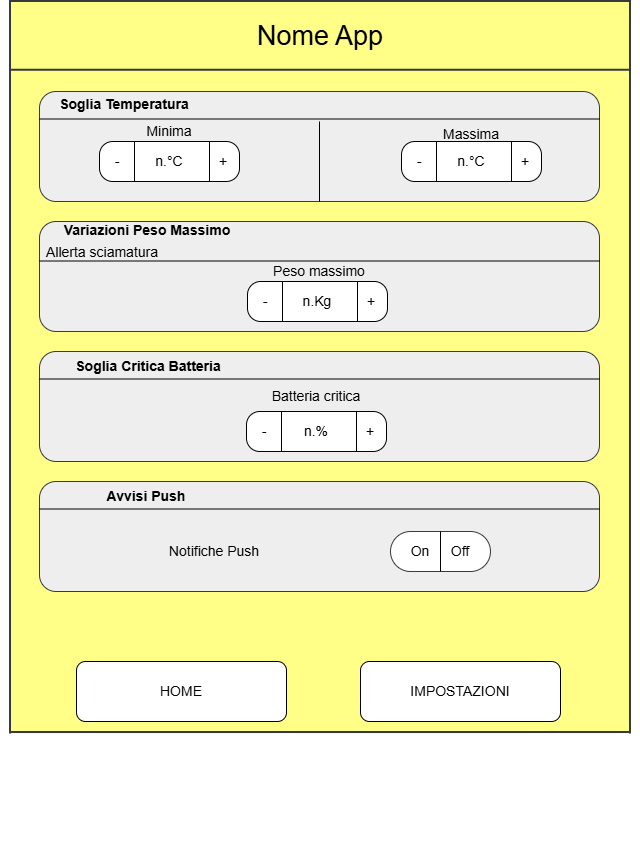

The diagram above was exported from draw.io. Its source (the exported page's mxGraphModel, read from the mxfile embedded in the PNG):
<mxGraphModel dx="1163" dy="1845" grid="1" gridSize="10" guides="1" tooltips="1" connect="1" arrows="1" fold="1" page="1" pageScale="1" pageWidth="827" pageHeight="1169" math="0" shadow="0">
  <root>
    <mxCell id="0" />
    <mxCell id="1" parent="0" />
    <mxCell id="I9KFuMeHdMyhkap8VUa8-2" parent="1" style="html=1;verticalLabelPosition=bottom;align=center;labelBackgroundColor=#ffffff;verticalAlign=top;strokeWidth=2;shadow=0;dashed=0;shape=mxgraph.ios7.icons.smartphone;fontSize=14;fillColor=#ffff88;strokeColor=#36393d;" value="" vertex="1">
      <mxGeometry height="860" width="620" x="60" y="-790" as="geometry" />
    </mxCell>
    <mxCell id="I9KFuMeHdMyhkap8VUa8-3" parent="1" style="text;html=1;whiteSpace=wrap;strokeColor=none;fillColor=none;align=center;verticalAlign=middle;rounded=0;fontSize=14;" value="&lt;font style=&quot;font-size: 27px;&quot;&gt;Nome App&lt;/font&gt;" vertex="1">
      <mxGeometry height="30" width="208" x="266" y="-770" as="geometry" />
    </mxCell>
    <mxCell id="I9KFuMeHdMyhkap8VUa8-4" parent="1" style="rounded=1;whiteSpace=wrap;html=1;fontSize=14;fillColor=#eeeeee;strokeColor=#36393d;" value="" vertex="1">
      <mxGeometry height="110" width="560" x="89" y="-700" as="geometry" />
    </mxCell>
    <mxCell id="I9KFuMeHdMyhkap8VUa8-5" parent="1" style="rounded=1;whiteSpace=wrap;html=1;fontSize=14;fillColor=#eeeeee;strokeColor=#36393d;" value="" vertex="1">
      <mxGeometry height="110" width="560" x="89" y="-570" as="geometry" />
    </mxCell>
    <mxCell id="I9KFuMeHdMyhkap8VUa8-6" parent="1" style="rounded=1;whiteSpace=wrap;html=1;fontSize=14;fillColor=#eeeeee;strokeColor=#36393d;" value="" vertex="1">
      <mxGeometry height="110" width="560" x="89" y="-440" as="geometry" />
    </mxCell>
    <mxCell id="I9KFuMeHdMyhkap8VUa8-7" parent="1" style="rounded=1;whiteSpace=wrap;html=1;fontSize=14;fillColor=#eeeeee;strokeColor=#36393d;" value="" vertex="1">
      <mxGeometry height="110" width="560" x="89" y="-310" as="geometry" />
    </mxCell>
    <mxCell id="I9KFuMeHdMyhkap8VUa8-8" parent="1" style="rounded=1;whiteSpace=wrap;html=1;fontSize=14;" value="HOME" vertex="1">
      <mxGeometry height="60" width="210" x="126" y="-130" as="geometry" />
    </mxCell>
    <mxCell id="I9KFuMeHdMyhkap8VUa8-10" parent="1" style="rounded=1;whiteSpace=wrap;html=1;fontSize=14;" value="IMPOSTAZIONI" vertex="1">
      <mxGeometry height="60" width="200" x="410" y="-130" as="geometry" />
    </mxCell>
    <mxCell id="I9KFuMeHdMyhkap8VUa8-11" edge="1" parent="1" source="I9KFuMeHdMyhkap8VUa8-4" style="endArrow=none;html=1;rounded=0;exitX=0;exitY=0.25;exitDx=0;exitDy=0;entryX=1;entryY=0.25;entryDx=0;entryDy=0;fontSize=14;" target="I9KFuMeHdMyhkap8VUa8-4" value="">
      <mxGeometry height="50" relative="1" width="50" as="geometry">
        <mxPoint x="9" y="-660" as="sourcePoint" />
        <mxPoint x="59" y="-710" as="targetPoint" />
      </mxGeometry>
    </mxCell>
    <mxCell id="I9KFuMeHdMyhkap8VUa8-12" parent="1" style="text;html=1;whiteSpace=wrap;strokeColor=none;fillColor=none;align=center;verticalAlign=middle;rounded=0;fontSize=14;" value="&lt;font&gt;&lt;b&gt;Soglia Temperatura&lt;/b&gt;&lt;/font&gt;" vertex="1">
      <mxGeometry height="30" width="170" x="89" y="-702" as="geometry" />
    </mxCell>
    <mxCell id="I9KFuMeHdMyhkap8VUa8-13" parent="1" style="rounded=1;whiteSpace=wrap;html=1;arcSize=33;fontSize=14;" value="" vertex="1">
      <mxGeometry height="40" width="140" x="149" y="-650" as="geometry" />
    </mxCell>
    <mxCell id="I9KFuMeHdMyhkap8VUa8-15" edge="1" parent="1" source="I9KFuMeHdMyhkap8VUa8-4" style="endArrow=none;html=1;rounded=0;exitX=0.5;exitY=1;exitDx=0;exitDy=0;fontSize=14;" value="">
      <mxGeometry height="50" relative="1" width="50" as="geometry">
        <mxPoint x="319" y="-620" as="sourcePoint" />
        <mxPoint x="369" y="-670" as="targetPoint" />
      </mxGeometry>
    </mxCell>
    <mxCell id="I9KFuMeHdMyhkap8VUa8-16" edge="1" parent="1" source="I9KFuMeHdMyhkap8VUa8-13" style="endArrow=none;html=1;rounded=0;entryX=0.25;entryY=0;entryDx=0;entryDy=0;exitX=0.25;exitY=1;exitDx=0;exitDy=0;fontSize=14;" target="I9KFuMeHdMyhkap8VUa8-13" value="">
      <mxGeometry height="50" relative="1" width="50" as="geometry">
        <mxPoint x="-11" y="-590" as="sourcePoint" />
        <mxPoint x="39" y="-640" as="targetPoint" />
      </mxGeometry>
    </mxCell>
    <mxCell id="I9KFuMeHdMyhkap8VUa8-17" edge="1" parent="1" style="endArrow=none;html=1;rounded=0;entryX=0.25;entryY=0;entryDx=0;entryDy=0;exitX=0.25;exitY=1;exitDx=0;exitDy=0;fontSize=14;" value="">
      <mxGeometry height="50" relative="1" width="50" as="geometry">
        <mxPoint x="259" y="-610" as="sourcePoint" />
        <mxPoint x="259" y="-650" as="targetPoint" />
      </mxGeometry>
    </mxCell>
    <mxCell id="I9KFuMeHdMyhkap8VUa8-21" parent="1" style="text;html=1;whiteSpace=wrap;strokeColor=none;fillColor=none;align=center;verticalAlign=middle;rounded=0;fontSize=14;" value="&lt;font&gt;-&lt;/font&gt;" vertex="1">
      <mxGeometry height="30" width="60" x="137" y="-645" as="geometry" />
    </mxCell>
    <mxCell id="I9KFuMeHdMyhkap8VUa8-22" parent="1" style="text;html=1;whiteSpace=wrap;strokeColor=none;fillColor=none;align=center;verticalAlign=middle;rounded=0;fontSize=14;" value="&lt;font&gt;+&lt;/font&gt;" vertex="1">
      <mxGeometry height="30" width="60" x="243" y="-645" as="geometry" />
    </mxCell>
    <mxCell id="I9KFuMeHdMyhkap8VUa8-28" parent="1" style="rounded=1;whiteSpace=wrap;html=1;arcSize=33;fontSize=14;" value="" vertex="1">
      <mxGeometry height="40" width="140" x="451" y="-650" as="geometry" />
    </mxCell>
    <mxCell id="I9KFuMeHdMyhkap8VUa8-29" edge="1" parent="1" source="I9KFuMeHdMyhkap8VUa8-28" style="endArrow=none;html=1;rounded=0;entryX=0.25;entryY=0;entryDx=0;entryDy=0;exitX=0.25;exitY=1;exitDx=0;exitDy=0;fontSize=14;" target="I9KFuMeHdMyhkap8VUa8-28" value="">
      <mxGeometry height="50" relative="1" width="50" as="geometry">
        <mxPoint x="291" y="-590" as="sourcePoint" />
        <mxPoint x="341" y="-640" as="targetPoint" />
      </mxGeometry>
    </mxCell>
    <mxCell id="I9KFuMeHdMyhkap8VUa8-30" edge="1" parent="1" style="endArrow=none;html=1;rounded=0;entryX=0.25;entryY=0;entryDx=0;entryDy=0;exitX=0.25;exitY=1;exitDx=0;exitDy=0;fontSize=14;" value="">
      <mxGeometry height="50" relative="1" width="50" as="geometry">
        <mxPoint x="561" y="-610" as="sourcePoint" />
        <mxPoint x="561" y="-650" as="targetPoint" />
      </mxGeometry>
    </mxCell>
    <mxCell id="I9KFuMeHdMyhkap8VUa8-31" parent="1" style="text;html=1;whiteSpace=wrap;strokeColor=none;fillColor=none;align=center;verticalAlign=middle;rounded=0;fontSize=14;" value="&lt;font&gt;-&lt;/font&gt;" vertex="1">
      <mxGeometry height="30" width="60" x="439" y="-645" as="geometry" />
    </mxCell>
    <mxCell id="I9KFuMeHdMyhkap8VUa8-32" parent="1" style="text;html=1;whiteSpace=wrap;strokeColor=none;fillColor=none;align=center;verticalAlign=middle;rounded=0;fontSize=14;" value="&lt;font&gt;+&lt;/font&gt;" vertex="1">
      <mxGeometry height="30" width="60" x="545" y="-645" as="geometry" />
    </mxCell>
    <mxCell id="I9KFuMeHdMyhkap8VUa8-33" parent="1" style="text;html=1;whiteSpace=wrap;strokeColor=none;fillColor=none;align=center;verticalAlign=middle;rounded=0;fontSize=14;" value="n.°C" vertex="1">
      <mxGeometry height="30" width="60" x="189" y="-645" as="geometry" />
    </mxCell>
    <mxCell id="I9KFuMeHdMyhkap8VUa8-34" parent="1" style="text;html=1;whiteSpace=wrap;strokeColor=none;fillColor=none;align=center;verticalAlign=middle;rounded=0;fontSize=14;" value="n.°C" vertex="1">
      <mxGeometry height="30" width="60" x="491" y="-645" as="geometry" />
    </mxCell>
    <mxCell id="I9KFuMeHdMyhkap8VUa8-35" parent="1" style="text;html=1;whiteSpace=wrap;strokeColor=none;fillColor=none;align=center;verticalAlign=middle;rounded=0;fontSize=14;" value="Minima" vertex="1">
      <mxGeometry height="30" width="60" x="189" y="-675" as="geometry" />
    </mxCell>
    <mxCell id="I9KFuMeHdMyhkap8VUa8-36" parent="1" style="text;html=1;whiteSpace=wrap;strokeColor=none;fillColor=none;align=center;verticalAlign=middle;rounded=0;fontSize=14;" value="Massima" vertex="1">
      <mxGeometry height="30" width="60" x="491" y="-672" as="geometry" />
    </mxCell>
    <mxCell id="I9KFuMeHdMyhkap8VUa8-43" parent="1" style="rounded=1;whiteSpace=wrap;html=1;arcSize=33;fontSize=14;" value="" vertex="1">
      <mxGeometry height="40" width="140" x="297" y="-510" as="geometry" />
    </mxCell>
    <mxCell id="I9KFuMeHdMyhkap8VUa8-44" edge="1" parent="1" source="I9KFuMeHdMyhkap8VUa8-43" style="endArrow=none;html=1;rounded=0;entryX=0.25;entryY=0;entryDx=0;entryDy=0;exitX=0.25;exitY=1;exitDx=0;exitDy=0;fontSize=14;" target="I9KFuMeHdMyhkap8VUa8-43" value="">
      <mxGeometry height="50" relative="1" width="50" as="geometry">
        <mxPoint x="137" y="-450" as="sourcePoint" />
        <mxPoint x="187" y="-500" as="targetPoint" />
      </mxGeometry>
    </mxCell>
    <mxCell id="I9KFuMeHdMyhkap8VUa8-45" edge="1" parent="1" style="endArrow=none;html=1;rounded=0;entryX=0.25;entryY=0;entryDx=0;entryDy=0;exitX=0.25;exitY=1;exitDx=0;exitDy=0;fontSize=14;" value="">
      <mxGeometry height="50" relative="1" width="50" as="geometry">
        <mxPoint x="407" y="-470" as="sourcePoint" />
        <mxPoint x="407" y="-510" as="targetPoint" />
      </mxGeometry>
    </mxCell>
    <mxCell id="I9KFuMeHdMyhkap8VUa8-46" parent="1" style="text;html=1;whiteSpace=wrap;strokeColor=none;fillColor=none;align=center;verticalAlign=middle;rounded=0;fontSize=14;" value="&lt;font&gt;-&lt;/font&gt;" vertex="1">
      <mxGeometry height="30" width="60" x="285" y="-505" as="geometry" />
    </mxCell>
    <mxCell id="I9KFuMeHdMyhkap8VUa8-47" parent="1" style="text;html=1;whiteSpace=wrap;strokeColor=none;fillColor=none;align=center;verticalAlign=middle;rounded=0;fontSize=14;" value="&lt;font&gt;+&lt;/font&gt;" vertex="1">
      <mxGeometry height="30" width="60" x="391" y="-505" as="geometry" />
    </mxCell>
    <mxCell id="I9KFuMeHdMyhkap8VUa8-48" parent="1" style="text;html=1;whiteSpace=wrap;strokeColor=none;fillColor=none;align=center;verticalAlign=middle;rounded=0;fontSize=14;" value="n.Kg" vertex="1">
      <mxGeometry height="30" width="60" x="337" y="-505" as="geometry" />
    </mxCell>
    <mxCell id="I9KFuMeHdMyhkap8VUa8-49" edge="1" parent="1" style="endArrow=none;html=1;rounded=0;entryX=0;entryY=0.25;entryDx=0;entryDy=0;exitX=1;exitY=0.25;exitDx=0;exitDy=0;fontSize=14;" value="">
      <mxGeometry height="50" relative="1" width="50" as="geometry">
        <Array as="points" />
        <mxPoint x="649" y="-530.5" as="sourcePoint" />
        <mxPoint x="89" y="-530.5" as="targetPoint" />
      </mxGeometry>
    </mxCell>
    <mxCell id="I9KFuMeHdMyhkap8VUa8-50" parent="1" style="text;html=1;whiteSpace=wrap;strokeColor=none;fillColor=none;align=center;verticalAlign=middle;rounded=0;fontSize=14;" value="&lt;font&gt;&lt;b&gt;Variazioni Peso Massimo&lt;/b&gt;&lt;/font&gt;" vertex="1">
      <mxGeometry height="30" width="200" x="97" y="-576" as="geometry" />
    </mxCell>
    <mxCell id="I9KFuMeHdMyhkap8VUa8-51" parent="1" style="text;html=1;whiteSpace=wrap;strokeColor=none;fillColor=none;align=center;verticalAlign=middle;rounded=0;fontSize=14;" value="Allerta sciamatura" vertex="1">
      <mxGeometry height="30" width="142" x="81" y="-554" as="geometry" />
    </mxCell>
    <mxCell id="I9KFuMeHdMyhkap8VUa8-52" parent="1" style="text;html=1;whiteSpace=wrap;strokeColor=none;fillColor=none;align=center;verticalAlign=middle;rounded=0;fontSize=14;" value="Peso massimo" vertex="1">
      <mxGeometry height="30" width="142" x="298" y="-535" as="geometry" />
    </mxCell>
    <mxCell id="I9KFuMeHdMyhkap8VUa8-53" edge="1" parent="1" source="I9KFuMeHdMyhkap8VUa8-6" style="endArrow=none;html=1;rounded=0;exitX=0;exitY=0.25;exitDx=0;exitDy=0;entryX=1;entryY=0.25;entryDx=0;entryDy=0;fontSize=14;" target="I9KFuMeHdMyhkap8VUa8-6" value="">
      <mxGeometry height="50" relative="1" width="50" as="geometry">
        <mxPoint x="369" y="-380" as="sourcePoint" />
        <mxPoint x="419" y="-430" as="targetPoint" />
      </mxGeometry>
    </mxCell>
    <mxCell id="I9KFuMeHdMyhkap8VUa8-54" parent="1" style="text;html=1;whiteSpace=wrap;strokeColor=none;fillColor=none;align=center;verticalAlign=middle;rounded=0;fontSize=14;" value="&lt;font&gt;&lt;b&gt;Soglia Critica Batteria&lt;/b&gt;&lt;/font&gt;" vertex="1">
      <mxGeometry height="30" width="200" x="98" y="-440" as="geometry" />
    </mxCell>
    <mxCell id="I9KFuMeHdMyhkap8VUa8-55" parent="1" style="rounded=1;whiteSpace=wrap;html=1;arcSize=33;fontSize=14;" value="" vertex="1">
      <mxGeometry height="40" width="140" x="296" y="-380" as="geometry" />
    </mxCell>
    <mxCell id="I9KFuMeHdMyhkap8VUa8-56" edge="1" parent="1" source="I9KFuMeHdMyhkap8VUa8-55" style="endArrow=none;html=1;rounded=0;entryX=0.25;entryY=0;entryDx=0;entryDy=0;exitX=0.25;exitY=1;exitDx=0;exitDy=0;fontSize=14;" target="I9KFuMeHdMyhkap8VUa8-55" value="">
      <mxGeometry height="50" relative="1" width="50" as="geometry">
        <mxPoint x="136" y="-320" as="sourcePoint" />
        <mxPoint x="186" y="-370" as="targetPoint" />
      </mxGeometry>
    </mxCell>
    <mxCell id="I9KFuMeHdMyhkap8VUa8-57" edge="1" parent="1" style="endArrow=none;html=1;rounded=0;entryX=0.25;entryY=0;entryDx=0;entryDy=0;exitX=0.25;exitY=1;exitDx=0;exitDy=0;fontSize=14;" value="">
      <mxGeometry height="50" relative="1" width="50" as="geometry">
        <mxPoint x="406" y="-340" as="sourcePoint" />
        <mxPoint x="406" y="-380" as="targetPoint" />
      </mxGeometry>
    </mxCell>
    <mxCell id="I9KFuMeHdMyhkap8VUa8-58" parent="1" style="text;html=1;whiteSpace=wrap;strokeColor=none;fillColor=none;align=center;verticalAlign=middle;rounded=0;fontSize=14;" value="&lt;font&gt;-&lt;/font&gt;" vertex="1">
      <mxGeometry height="30" width="60" x="284" y="-375" as="geometry" />
    </mxCell>
    <mxCell id="I9KFuMeHdMyhkap8VUa8-59" parent="1" style="text;html=1;whiteSpace=wrap;strokeColor=none;fillColor=none;align=center;verticalAlign=middle;rounded=0;fontSize=14;" value="&lt;font&gt;+&lt;/font&gt;" vertex="1">
      <mxGeometry height="30" width="60" x="390" y="-375" as="geometry" />
    </mxCell>
    <mxCell id="I9KFuMeHdMyhkap8VUa8-60" parent="1" style="text;html=1;whiteSpace=wrap;strokeColor=none;fillColor=none;align=center;verticalAlign=middle;rounded=0;fontSize=14;" value="n.%" vertex="1">
      <mxGeometry height="30" width="60" x="336" y="-375" as="geometry" />
    </mxCell>
    <mxCell id="I9KFuMeHdMyhkap8VUa8-61" parent="1" style="text;html=1;whiteSpace=wrap;strokeColor=none;fillColor=none;align=center;verticalAlign=middle;rounded=0;fontSize=14;" value="Batteria critica" vertex="1">
      <mxGeometry height="30" width="92" x="320" y="-410" as="geometry" />
    </mxCell>
    <mxCell id="I9KFuMeHdMyhkap8VUa8-62" edge="1" parent="1" source="I9KFuMeHdMyhkap8VUa8-7" style="endArrow=none;html=1;rounded=0;entryX=1;entryY=0.25;entryDx=0;entryDy=0;exitX=0;exitY=0.25;exitDx=0;exitDy=0;fontSize=14;" target="I9KFuMeHdMyhkap8VUa8-7" value="">
      <mxGeometry height="50" relative="1" width="50" as="geometry">
        <mxPoint x="-1" y="-240" as="sourcePoint" />
        <mxPoint x="49" y="-290" as="targetPoint" />
      </mxGeometry>
    </mxCell>
    <mxCell id="I9KFuMeHdMyhkap8VUa8-63" parent="1" style="text;html=1;whiteSpace=wrap;strokeColor=none;fillColor=none;align=center;verticalAlign=middle;rounded=0;fontSize=14;" value="&lt;font&gt;&lt;b&gt;Avvisi Push&lt;/b&gt;&lt;/font&gt;" vertex="1">
      <mxGeometry height="30" width="200" x="96" y="-310" as="geometry" />
    </mxCell>
    <mxCell id="NDQLMkOo0o5sfTHqFzX4-1" parent="1" style="text;html=1;whiteSpace=wrap;strokeColor=none;fillColor=none;align=center;verticalAlign=middle;rounded=0;fontSize=14;" value="&lt;font&gt;Notifiche Push&lt;/font&gt;" vertex="1">
      <mxGeometry height="30" width="150" x="189" y="-255" as="geometry" />
    </mxCell>
    <mxCell id="NDQLMkOo0o5sfTHqFzX4-2" parent="1" style="rounded=1;whiteSpace=wrap;html=1;arcSize=50;fontSize=14;fillColor=light-dark(#ffffff, #ededed);strokeColor=#36393d;" value="" vertex="1">
      <mxGeometry height="40" width="100" x="440" y="-260" as="geometry" />
    </mxCell>
    <mxCell id="NDQLMkOo0o5sfTHqFzX4-3" edge="1" parent="1" source="NDQLMkOo0o5sfTHqFzX4-2" style="endArrow=none;html=1;rounded=0;entryX=0.5;entryY=0;entryDx=0;entryDy=0;exitX=0.5;exitY=1;exitDx=0;exitDy=0;fontSize=14;" target="NDQLMkOo0o5sfTHqFzX4-2" value="">
      <mxGeometry height="50" relative="1" width="50" as="geometry">
        <mxPoint x="409" y="-220" as="sourcePoint" />
        <mxPoint x="459" y="-270" as="targetPoint" />
      </mxGeometry>
    </mxCell>
    <mxCell id="NDQLMkOo0o5sfTHqFzX4-4" parent="1" style="text;html=1;whiteSpace=wrap;strokeColor=none;fillColor=none;align=center;verticalAlign=middle;rounded=0;fontSize=14;" value="&lt;font&gt;On&lt;/font&gt;" vertex="1">
      <mxGeometry height="30" width="60" x="440" y="-255" as="geometry" />
    </mxCell>
    <mxCell id="NDQLMkOo0o5sfTHqFzX4-5" parent="1" style="text;html=1;whiteSpace=wrap;strokeColor=none;fillColor=none;align=center;verticalAlign=middle;rounded=0;fontSize=14;" value="&lt;font&gt;Off&lt;/font&gt;" vertex="1">
      <mxGeometry height="30" width="60" x="480" y="-255" as="geometry" />
    </mxCell>
    <mxCell id="EnR5z7huay94iihURdvo-1" parent="1" style="rounded=0;whiteSpace=wrap;html=1;strokeColor=none;fillColor=light-dark(#ffffff, #ededed);" value="" vertex="1">
      <mxGeometry height="130" width="640" x="50" y="-58" as="geometry" />
    </mxCell>
  </root>
</mxGraphModel>